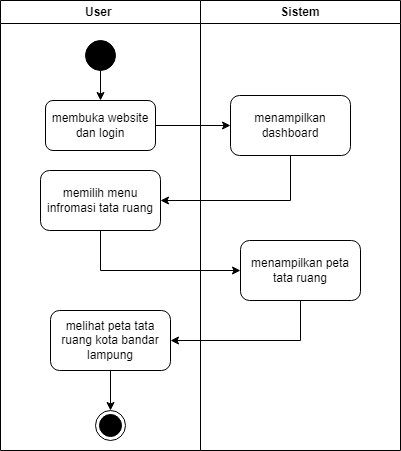

The diagram above was exported from draw.io. Its source (the exported page's mxGraphModel, read from the mxfile embedded in the PNG):
<mxGraphModel dx="1050" dy="603" grid="1" gridSize="10" guides="1" tooltips="1" connect="1" arrows="1" fold="1" page="1" pageScale="1" pageWidth="850" pageHeight="1100" math="0" shadow="0">
  <root>
    <mxCell id="0" />
    <mxCell id="1" parent="0" />
    <mxCell id="nCaI_UhsaHvDNlhXvk15-1" value="User&amp;nbsp;" style="swimlane;whiteSpace=wrap;html=1;startSize=23;" vertex="1" parent="1">
      <mxGeometry x="190" y="40" width="200" height="450" as="geometry" />
    </mxCell>
    <mxCell id="nCaI_UhsaHvDNlhXvk15-5" value="" style="edgeStyle=orthogonalEdgeStyle;rounded=0;orthogonalLoop=1;jettySize=auto;html=1;" edge="1" parent="nCaI_UhsaHvDNlhXvk15-1" source="nCaI_UhsaHvDNlhXvk15-3" target="nCaI_UhsaHvDNlhXvk15-4">
      <mxGeometry relative="1" as="geometry" />
    </mxCell>
    <mxCell id="nCaI_UhsaHvDNlhXvk15-3" value="" style="ellipse;fillColor=strokeColor;html=1;" vertex="1" parent="nCaI_UhsaHvDNlhXvk15-1">
      <mxGeometry x="85" y="40" width="30" height="30" as="geometry" />
    </mxCell>
    <mxCell id="nCaI_UhsaHvDNlhXvk15-9" value="" style="edgeStyle=orthogonalEdgeStyle;rounded=0;orthogonalLoop=1;jettySize=auto;html=1;" edge="1" parent="nCaI_UhsaHvDNlhXvk15-1" source="nCaI_UhsaHvDNlhXvk15-4" target="nCaI_UhsaHvDNlhXvk15-8">
      <mxGeometry relative="1" as="geometry" />
    </mxCell>
    <mxCell id="nCaI_UhsaHvDNlhXvk15-4" value="membuka website dan login" style="rounded=1;whiteSpace=wrap;html=1;" vertex="1" parent="nCaI_UhsaHvDNlhXvk15-1">
      <mxGeometry x="45" y="100" width="110" height="50" as="geometry" />
    </mxCell>
    <mxCell id="nCaI_UhsaHvDNlhXvk15-6" value="memilih menu infromasi tata ruang" style="whiteSpace=wrap;html=1;rounded=1;" vertex="1" parent="nCaI_UhsaHvDNlhXvk15-1">
      <mxGeometry x="40" y="170" width="120" height="60" as="geometry" />
    </mxCell>
    <mxCell id="nCaI_UhsaHvDNlhXvk15-8" value="menampilkan dashboard" style="whiteSpace=wrap;html=1;rounded=1;" vertex="1" parent="nCaI_UhsaHvDNlhXvk15-1">
      <mxGeometry x="230" y="95" width="120" height="60" as="geometry" />
    </mxCell>
    <mxCell id="nCaI_UhsaHvDNlhXvk15-10" value="" style="endArrow=classic;html=1;rounded=0;exitX=0.5;exitY=1;exitDx=0;exitDy=0;entryX=1;entryY=0.5;entryDx=0;entryDy=0;" edge="1" parent="nCaI_UhsaHvDNlhXvk15-1" source="nCaI_UhsaHvDNlhXvk15-8" target="nCaI_UhsaHvDNlhXvk15-6">
      <mxGeometry width="50" height="50" relative="1" as="geometry">
        <mxPoint x="280" y="200" as="sourcePoint" />
        <mxPoint x="330" y="150" as="targetPoint" />
        <Array as="points">
          <mxPoint x="290" y="200" />
        </Array>
      </mxGeometry>
    </mxCell>
    <mxCell id="nCaI_UhsaHvDNlhXvk15-16" value="" style="edgeStyle=orthogonalEdgeStyle;rounded=0;orthogonalLoop=1;jettySize=auto;html=1;" edge="1" parent="nCaI_UhsaHvDNlhXvk15-1" source="nCaI_UhsaHvDNlhXvk15-13" target="nCaI_UhsaHvDNlhXvk15-15">
      <mxGeometry relative="1" as="geometry" />
    </mxCell>
    <mxCell id="nCaI_UhsaHvDNlhXvk15-13" value="melihat peta tata ruang kota bandar lampung" style="rounded=1;whiteSpace=wrap;html=1;" vertex="1" parent="nCaI_UhsaHvDNlhXvk15-1">
      <mxGeometry x="50" y="310" width="120" height="60" as="geometry" />
    </mxCell>
    <mxCell id="nCaI_UhsaHvDNlhXvk15-15" value="" style="ellipse;html=1;shape=endState;fillColor=strokeColor;" vertex="1" parent="nCaI_UhsaHvDNlhXvk15-1">
      <mxGeometry x="95" y="410" width="30" height="30" as="geometry" />
    </mxCell>
    <mxCell id="nCaI_UhsaHvDNlhXvk15-2" value="Sistem" style="swimlane;whiteSpace=wrap;html=1;" vertex="1" parent="1">
      <mxGeometry x="390" y="40" width="200" height="450" as="geometry" />
    </mxCell>
    <mxCell id="nCaI_UhsaHvDNlhXvk15-11" value="menampilkan peta tata ruang" style="rounded=1;whiteSpace=wrap;html=1;" vertex="1" parent="nCaI_UhsaHvDNlhXvk15-2">
      <mxGeometry x="40" y="240" width="120" height="60" as="geometry" />
    </mxCell>
    <mxCell id="nCaI_UhsaHvDNlhXvk15-12" value="" style="endArrow=classic;html=1;rounded=0;exitX=0.5;exitY=1;exitDx=0;exitDy=0;entryX=0;entryY=0.5;entryDx=0;entryDy=0;" edge="1" parent="1" source="nCaI_UhsaHvDNlhXvk15-6" target="nCaI_UhsaHvDNlhXvk15-11">
      <mxGeometry width="50" height="50" relative="1" as="geometry">
        <mxPoint x="300" y="390" as="sourcePoint" />
        <mxPoint x="350" y="340" as="targetPoint" />
        <Array as="points">
          <mxPoint x="290" y="310" />
        </Array>
      </mxGeometry>
    </mxCell>
    <mxCell id="nCaI_UhsaHvDNlhXvk15-14" value="" style="endArrow=classic;html=1;rounded=0;exitX=0.5;exitY=1;exitDx=0;exitDy=0;entryX=1;entryY=0.5;entryDx=0;entryDy=0;" edge="1" parent="1" source="nCaI_UhsaHvDNlhXvk15-11" target="nCaI_UhsaHvDNlhXvk15-13">
      <mxGeometry width="50" height="50" relative="1" as="geometry">
        <mxPoint x="400" y="430" as="sourcePoint" />
        <mxPoint x="450" y="380" as="targetPoint" />
        <Array as="points">
          <mxPoint x="490" y="380" />
        </Array>
      </mxGeometry>
    </mxCell>
  </root>
</mxGraphModel>